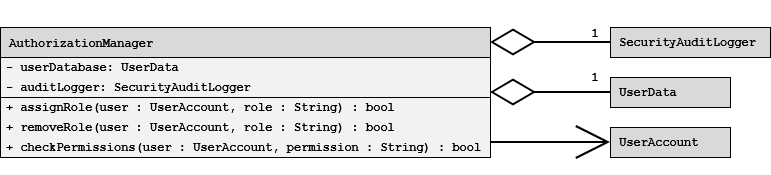

The diagram above was exported from draw.io. Its source (the exported page's mxGraphModel, read from the mxfile embedded in the PNG):
<mxGraphModel dx="966" dy="538" grid="1" gridSize="10" guides="1" tooltips="1" connect="1" arrows="1" fold="1" page="1" pageScale="1" pageWidth="850" pageHeight="1100" math="0" shadow="0">
  <root>
    <mxCell id="0" />
    <mxCell id="1" parent="0" />
    <mxCell id="GRqVNFYOw0Gt7exti3J0-1" parent="1" style="shape=table;startSize=30;container=1;collapsible=0;childLayout=tableLayout;fixedHeader=1;swimlaneFillColor=#F2F2F2;fillColor=#D9D9D9;fontStyle=1;fontFamily=Courier New;align=left;" value=" AuthorizationManager" vertex="1">
      <mxGeometry height="130" width="490" x="40" y="434" as="geometry" />
    </mxCell>
    <mxCell id="GRqVNFYOw0Gt7exti3J0-2" parent="GRqVNFYOw0Gt7exti3J0-1" style="shape=tableRow;horizontal=0;startSize=0;swimlaneHead=0;swimlaneBody=0;strokeColor=inherit;top=0;left=0;bottom=0;right=0;collapsible=0;dropTarget=0;fillColor=none;points=[[0,0.5],[1,0.5]];portConstraint=eastwest;fixedHeader=1;fontStyle=1;fontFamily=Courier New;" value="" vertex="1">
      <mxGeometry height="40" width="490" y="30" as="geometry" />
    </mxCell>
    <mxCell id="GRqVNFYOw0Gt7exti3J0-3" parent="GRqVNFYOw0Gt7exti3J0-2" style="shape=partialRectangle;html=1;whiteSpace=wrap;connectable=0;strokeColor=inherit;overflow=hidden;fillColor=none;top=0;left=0;bottom=0;right=0;pointerEvents=1;fontStyle=1;fontFamily=Courier New;" value="" vertex="1">
      <mxGeometry height="40" width="490" as="geometry">
        <mxRectangle height="40" width="490" as="alternateBounds" />
      </mxGeometry>
    </mxCell>
    <mxCell id="GRqVNFYOw0Gt7exti3J0-4" parent="GRqVNFYOw0Gt7exti3J0-1" style="shape=tableRow;horizontal=0;startSize=0;swimlaneHead=0;swimlaneBody=0;strokeColor=inherit;top=0;left=0;bottom=0;right=0;collapsible=0;dropTarget=0;fillColor=none;points=[[0,0.5],[1,0.5]];portConstraint=eastwest;fixedHeader=1;fontStyle=1;fontFamily=Courier New;" value="" vertex="1">
      <mxGeometry height="60" width="490" y="70" as="geometry" />
    </mxCell>
    <mxCell id="GRqVNFYOw0Gt7exti3J0-5" parent="GRqVNFYOw0Gt7exti3J0-4" style="shape=partialRectangle;html=1;whiteSpace=wrap;connectable=0;strokeColor=inherit;overflow=hidden;fillColor=none;top=0;left=0;bottom=0;right=0;pointerEvents=1;fontStyle=1;fontFamily=Courier New;" value="" vertex="1">
      <mxGeometry height="60" width="490" as="geometry">
        <mxRectangle height="60" width="490" as="alternateBounds" />
      </mxGeometry>
    </mxCell>
    <mxCell id="GRqVNFYOw0Gt7exti3J0-6" parent="1" style="text;strokeColor=none;fillColor=none;align=left;verticalAlign=middle;spacingLeft=4;spacingRight=4;overflow=hidden;rotatable=0;points=[[0,0.5],[1,0.5]];portConstraint=eastwest;whiteSpace=wrap;html=1;fontFamily=Courier New;fontStyle=1" value="&lt;div&gt;- userDatabase: UserData&lt;/div&gt;" vertex="1">
      <mxGeometry height="20" width="490" x="40" y="464" as="geometry" />
    </mxCell>
    <mxCell id="GRqVNFYOw0Gt7exti3J0-7" parent="1" style="text;strokeColor=none;fillColor=none;align=left;verticalAlign=middle;spacingLeft=4;spacingRight=4;overflow=hidden;rotatable=0;points=[[0,0.5],[1,0.5]];portConstraint=eastwest;whiteSpace=wrap;html=1;fontFamily=Courier New;fontStyle=1" value="&lt;div&gt;- auditLogger: SecurityAuditLogger&lt;/div&gt;" vertex="1">
      <mxGeometry height="20" width="490" x="40" y="484" as="geometry" />
    </mxCell>
    <mxCell id="GRqVNFYOw0Gt7exti3J0-8" parent="1" style="text;strokeColor=none;fillColor=none;align=left;verticalAlign=middle;spacingLeft=4;spacingRight=4;overflow=hidden;rotatable=0;points=[[0,0.5],[1,0.5]];portConstraint=eastwest;whiteSpace=wrap;html=1;fontFamily=Courier New;fontStyle=1" value="+ assignRole(user : UserAccount, role : String) : bool" vertex="1">
      <mxGeometry height="20" width="490" x="40" y="504" as="geometry" />
    </mxCell>
    <mxCell id="GRqVNFYOw0Gt7exti3J0-9" parent="1" style="text;strokeColor=none;fillColor=none;align=left;verticalAlign=middle;spacingLeft=4;spacingRight=4;overflow=hidden;rotatable=0;points=[[0,0.5],[1,0.5]];portConstraint=eastwest;whiteSpace=wrap;html=1;fontFamily=Courier New;fontStyle=1" value="+ removeRole(user : UserAccount, role : String) : bool" vertex="1">
      <mxGeometry height="20" width="490" x="40" y="524" as="geometry" />
    </mxCell>
    <mxCell id="GRqVNFYOw0Gt7exti3J0-10" parent="1" style="text;strokeColor=none;fillColor=none;align=left;verticalAlign=middle;spacingLeft=4;spacingRight=4;overflow=hidden;rotatable=0;points=[[0,0.5],[1,0.5]];portConstraint=eastwest;whiteSpace=wrap;html=1;fontFamily=Courier New;fontStyle=1" value="+ checkPermissions(user :&amp;nbsp;UserAccount, permission : String) : bool" vertex="1">
      <mxGeometry height="20" width="490" x="40" y="544" as="geometry" />
    </mxCell>
    <mxCell id="GRqVNFYOw0Gt7exti3J0-11" parent="1" style="whiteSpace=wrap;html=1;fontFamily=Courier New;fillColor=#D9D9D9;fontStyle=1;align=left;" value="&lt;div&gt;&amp;nbsp;UserAccount&lt;/div&gt;" vertex="1">
      <mxGeometry height="30" width="120" x="650" y="534" as="geometry" />
    </mxCell>
    <mxCell id="GRqVNFYOw0Gt7exti3J0-12" parent="1" style="whiteSpace=wrap;html=1;fontFamily=Courier New;fillColor=#D9D9D9;fontStyle=1;align=left;" value="&lt;div&gt;&amp;nbsp;UserData&lt;/div&gt;" vertex="1">
      <mxGeometry height="30" width="120" x="650" y="484" as="geometry" />
    </mxCell>
    <mxCell id="GRqVNFYOw0Gt7exti3J0-13" parent="1" style="whiteSpace=wrap;html=1;fontFamily=Courier New;fillColor=#D9D9D9;fontStyle=1;align=left;" value="&amp;nbsp;SecurityAuditLogger" vertex="1">
      <mxGeometry height="30" width="160" x="650" y="434" as="geometry" />
    </mxCell>
    <mxCell id="GRqVNFYOw0Gt7exti3J0-14" edge="1" parent="1" source="GRqVNFYOw0Gt7exti3J0-1" style="endArrow=open;endFill=1;endSize=30;html=1;rounded=0;edgeStyle=orthogonalEdgeStyle;fontFamily=Courier New;fontStyle=1;align=left;strokeWidth=2;entryX=0;entryY=0.5;entryDx=0;entryDy=0;" target="GRqVNFYOw0Gt7exti3J0-11" value="">
      <mxGeometry relative="1" width="160" as="geometry">
        <Array as="points">
          <mxPoint x="570" y="549" />
          <mxPoint x="570" y="549" />
        </Array>
        <mxPoint x="560" y="448.72" as="sourcePoint" />
        <mxPoint x="640" y="448.72" as="targetPoint" />
      </mxGeometry>
    </mxCell>
    <mxCell id="GRqVNFYOw0Gt7exti3J0-15" edge="1" parent="1" style="endArrow=none;html=1;endSize=12;startArrow=diamondThin;startSize=40;startFill=0;edgeStyle=orthogonalEdgeStyle;align=left;verticalAlign=bottom;rounded=0;fontFamily=Courier New;fontStyle=1;strokeWidth=2;endFill=0;targetPerimeterSpacing=0;sourcePerimeterSpacing=-4;entryX=0;entryY=0.5;entryDx=0;entryDy=0;" target="GRqVNFYOw0Gt7exti3J0-12" value="&lt;div&gt;&lt;br&gt;&lt;/div&gt;&lt;div&gt;&lt;br&gt;&lt;/div&gt;">
      <mxGeometry relative="1" as="geometry">
        <Array as="points">
          <mxPoint x="530" y="499" />
        </Array>
        <mxPoint x="530" y="499" as="sourcePoint" />
        <mxPoint x="770" y="493.9999999999999" as="targetPoint" />
      </mxGeometry>
    </mxCell>
    <mxCell id="GRqVNFYOw0Gt7exti3J0-16" parent="1" style="text;html=1;whiteSpace=wrap;strokeColor=none;fillColor=none;align=center;verticalAlign=middle;rounded=0;fontStyle=1;fontFamily=Courier New;" value="1" vertex="1">
      <mxGeometry height="20" width="10" x="630" y="474" as="geometry" />
    </mxCell>
    <mxCell id="GRqVNFYOw0Gt7exti3J0-17" edge="1" parent="1" source="GRqVNFYOw0Gt7exti3J0-1" style="endArrow=none;html=1;endSize=12;startArrow=diamondThin;startSize=40;startFill=0;edgeStyle=orthogonalEdgeStyle;align=left;verticalAlign=bottom;rounded=0;fontFamily=Courier New;fontStyle=1;strokeWidth=2;endFill=0;targetPerimeterSpacing=0;sourcePerimeterSpacing=0;entryX=0;entryY=0.5;entryDx=0;entryDy=0;" target="GRqVNFYOw0Gt7exti3J0-13" value="&lt;div&gt;&lt;br&gt;&lt;/div&gt;&lt;div&gt;&lt;br&gt;&lt;/div&gt;">
      <mxGeometry relative="1" as="geometry">
        <Array as="points">
          <mxPoint x="580" y="449" />
          <mxPoint x="580" y="449" />
        </Array>
        <mxPoint x="530" y="448" as="sourcePoint" />
        <mxPoint x="770" y="448" as="targetPoint" />
      </mxGeometry>
    </mxCell>
    <mxCell id="GRqVNFYOw0Gt7exti3J0-18" parent="1" style="text;html=1;whiteSpace=wrap;strokeColor=none;fillColor=none;align=center;verticalAlign=middle;rounded=0;fontStyle=1;fontFamily=Courier New;" value="1" vertex="1">
      <mxGeometry height="20" width="10" x="630" y="430" as="geometry" />
    </mxCell>
  </root>
</mxGraphModel>